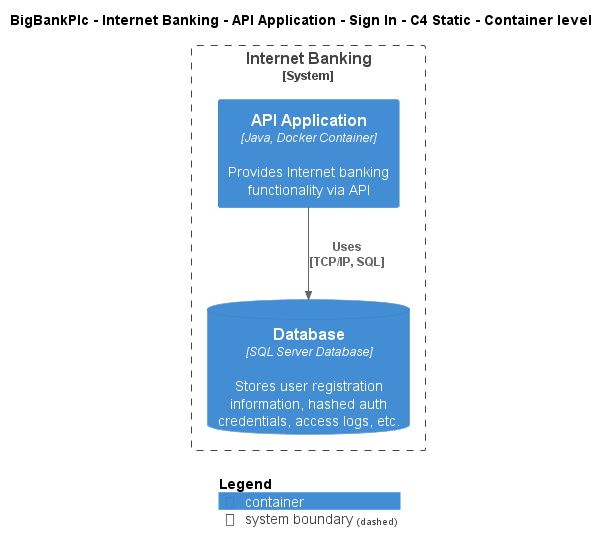

The diagram above was rendered by PlantUML. Its source (embedded in the PNG):
@startuml
!include ..\..\..\..\..\..\..\.c4s\C4_Container.puml

AddElementTag("c4interflow:lifecycle:new", $bgColor=green, $fontColor=#ffffff, $borderColor=green, $shadowing="False")
AddElementTag("c4interflow:lifecycle:changed", $bgColor=orange, $fontColor=#ffffff, $borderColor=orange, $shadowing="False")
AddElementTag("c4interflow:lifecycle:removed", $bgColor=red, $fontColor=#ffffff, $borderColor=red, $shadowing="False")

AddRelTag("c4interflow:lifecycle:new", $textColor=green, $lineColor=green)
AddRelTag("c4interflow:lifecycle:changed", $textColor=orange, $lineColor=orange)
AddRelTag("c4interflow:lifecycle:removed", $textColor=red, $lineColor=red)

SHOW_PERSON_PORTRAIT()
LAYOUT_TOP_DOWN()

skinparam linetype polyline

title BigBankPlc - Internet Banking - API Application - Sign In - C4 Static - Container level


System_Boundary(BigBankPlc.SoftwareSystems.InternetBanking, "Internet Banking") {
    Container(BigBankPlc.SoftwareSystems.InternetBanking.Containers.APIApplication, "API Application", "Java, Docker Container", "Provides Internet banking functionality via API")
    ContainerDb(BigBankPlc.SoftwareSystems.InternetBanking.Containers.Database, "Database", "SQL Server Database", "Stores user registration information, hashed auth credentials, access logs, etc.")
}

Rel(BigBankPlc.SoftwareSystems.InternetBanking.Containers.APIApplication, BigBankPlc.SoftwareSystems.InternetBanking.Containers.Database, "Uses\n[TCP/IP, SQL]", $tags='protocol:tcp/ip, sql')


SHOW_LEGEND()
@enduml